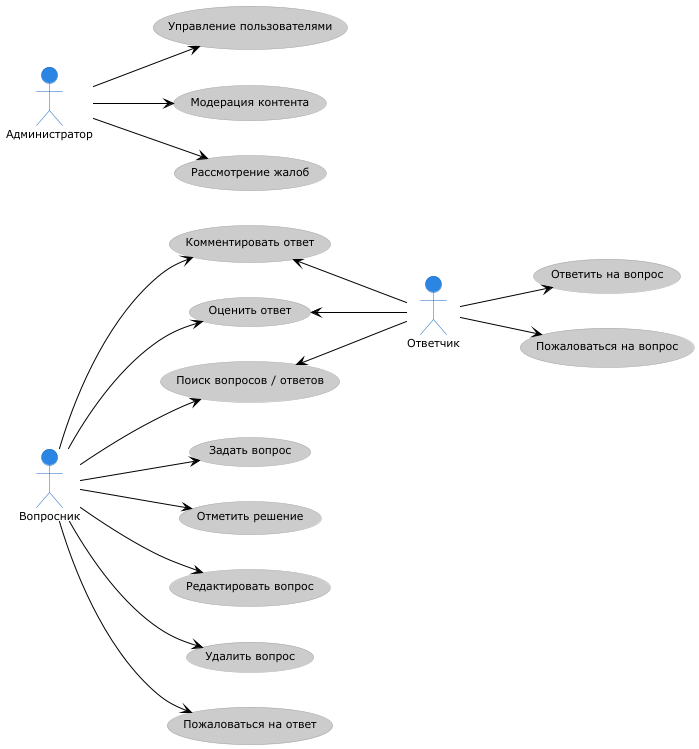

The diagram above was rendered by PlantUML. Its source (embedded in the PNG):
@startuml
!theme reddress-lightblue
left to right direction
"Вопросник" as Questioner
"Ответчик" as Answerer
"Администратор" as Admin

usecase (Задать вопрос) as UC1
usecase (Поиск вопросов / ответов) as UC2
usecase (Оценить ответ) as UC3
usecase (Отметить решение) as UC4
usecase (Редактировать вопрос) as UC5
usecase (Удалить вопрос) as UC6
usecase (Комментировать ответ) as UC7
usecase (Пожаловаться на ответ) as UC8

usecase (Ответить на вопрос) as UC9
usecase (Пожаловаться на вопрос) as UC10

usecase (Управление пользователями) as UC11
usecase (Модерация контента) as UC12
usecase (Рассмотрение жалоб) as UC13

Questioner --> UC1
Questioner --> UC2
Questioner --> UC3
Questioner --> UC4
Questioner --> UC5
Questioner --> UC6
Questioner --> UC7
Questioner --> UC8

Answerer -up-> UC2
Answerer -up-> UC3
Answerer -up-> UC7
Answerer --> UC9
Answerer --> UC10

Admin --> UC11
Admin --> UC12
Admin --> UC13

@enduml